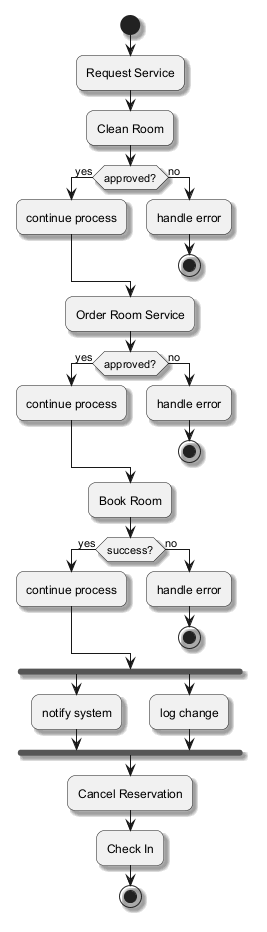

The diagram above was rendered by PlantUML. Its source (embedded in the PNG):
@startuml
skinparam backgroundColor #FFFFFF
skinparam roundCorner 15
skinparam shadowing true
start
:Request Service;
:Clean Room;
if (approved?) then (yes)
:continue process;
else (no)
:handle error;
stop
endif
:Order Room Service;
if (approved?) then (yes)
:continue process;
else (no)
:handle error;
stop
endif
:Book Room;
if (success?) then (yes)
:continue process;
else (no)
:handle error;
stop
endif
fork
:notify system;
fork again
:log change;
end fork
:Cancel Reservation;
:Check In;
stop
@enduml